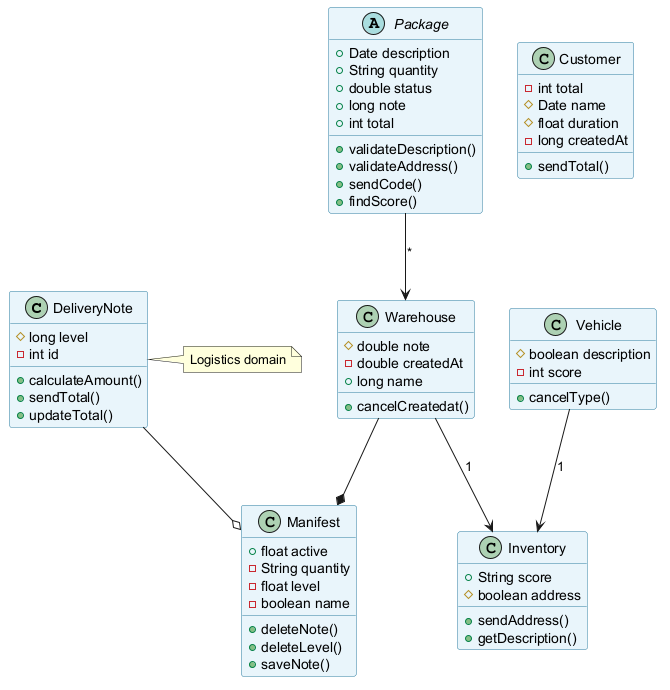

The diagram above was rendered by PlantUML. Its source (embedded in the PNG):
@startuml
skinparam backgroundColor #FFFFFF
skinparam classBackgroundColor #E8F4FA
skinparam classBorderColor #2C7DA0
class DeliveryNote {
  #long level
  -int id
  +calculateAmount()
  +sendTotal()
  +updateTotal()
}
abstract class Package {
  +Date description
  +String quantity
  +double status
  +long note
  +int total
  +validateDescription()
  +validateAddress()
  +sendCode()
  +findScore()
}
class Vehicle {
  #boolean description
  -int score
  +cancelType()
}
class Manifest {
  +float active
  -String quantity
  -float level
  -boolean name
  +deleteNote()
  +deleteLevel()
  +saveNote()
}
class Customer {
  -int total
  #Date name
  #float duration
  -long createdAt
  +sendTotal()
}
class Warehouse {
  #double note
  -double createdAt
  +long name
  +cancelCreatedat()
}
class Inventory {
  +String score
  #boolean address
  +sendAddress()
  +getDescription()
}
Warehouse --> Inventory : "1"
Package --> Warehouse : "*"
Vehicle --> Inventory : "1"
Warehouse --* Manifest
DeliveryNote --o Manifest
note right of DeliveryNote : Logistics domain
@enduml